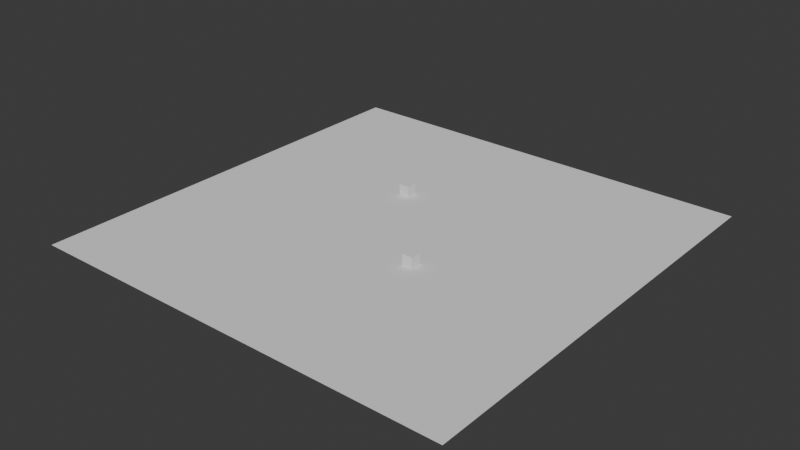 # Source: map.blend  (saved by Blender 5.1.29; exported with 4.5.12 LTS)
import bpy
from mathutils import Matrix  # noqa: F401  (used for matrix-valued properties, if any)

bpy.ops.wm.read_factory_settings(use_empty=True)
scene = bpy.context.scene
scene.name = 'Scene'

# ---- collections
col_collection = bpy.data.collections.new('Collection'); scene.collection.children.link(col_collection)

# ---- world
world_world = bpy.data.worlds.new('World'); scene.world = world_world
world_world.use_nodes = True; world_world.node_tree.nodes.clear()
_N = world_world.node_tree.nodes; _L = world_world.node_tree.links
n0 = _N.new('ShaderNodeOutputWorld'); n0.name = 'World Output'; n0.location = (200, 100)
n1 = _N.new('ShaderNodeBackground'); n1.name = 'Background'; n1.location = (-200, 100)
n1.inputs[0].default_value = (0.05088, 0.05088, 0.05088, 1.0)
_L.new(n1.outputs[0], n0.inputs[0])
n0.is_active_output = True
world_world.color = (0.05088, 0.05088, 0.05088)
world_world.sun_shadow_jitter_overblur = 0.0

# ---- meshes
me_plane = bpy.data.meshes.new('Plane')
me_plane.from_pydata([(-1.0, -1.0, 0.0), (1.0, -1.0, 0.0), (-1.0, 1.0, 0.0), (1.0, 1.0, 0.0)], [], [(0, 1, 3, 2)])
_uv = me_plane.uv_layers.new(name='UVMap')
_uv.uv.foreach_set('vector', [0.0, 0.0, 1.0, 0.0, 1.0, 1.0, 0.0, 1.0])
me_plane.update()
me_cube_001 = bpy.data.meshes.new('Cube.001')
me_cube_001.from_pydata([(-1.0, -1.0, -1.0), (-1.0, -1.0, 1.0), (-1.0, 1.0, -1.0), (-1.0, 1.0, 1.0), (1.0, -1.0, -1.0), (1.0, -1.0, 1.0), (1.0, 1.0, -1.0), (1.0, 1.0, 1.0)], [], [(0, 1, 3, 2), (2, 3, 7, 6), (6, 7, 5, 4), (4, 5, 1, 0), (2, 6, 4, 0), (7, 3, 1, 5)])
_uv = me_cube_001.uv_layers.new(name='UVMap')
_uv.uv.foreach_set('vector', [0.375, 0.0, 0.625, 0.0, 0.625, 0.25, 0.375, 0.25, 0.375, 0.25, 0.625, 0.25, 0.625, 0.5, 0.375, 0.5, 0.375, 0.5, 0.625, 0.5, 0.625, 0.75, 0.375, 0.75, 0.375, 0.75, 0.625, 0.75, 0.625, 1.0, 0.375, 1.0, 0.125, 0.5, 0.375, 0.5, 0.375, 0.75, 0.125, 0.75, 0.625, 0.5, 0.875, 0.5, 0.875, 0.75, 0.625, 0.75])
me_cube_001.update()
me_cube_002 = bpy.data.meshes.new('Cube.002')
me_cube_002.from_pydata([(-1.0, -1.0, -1.0), (-1.0, -1.0, 1.0), (-1.0, 1.0, -1.0), (-1.0, 1.0, 1.0), (1.0, -1.0, -1.0), (1.0, -1.0, 1.0), (1.0, 1.0, -1.0), (1.0, 1.0, 1.0)], [], [(0, 1, 3, 2), (2, 3, 7, 6), (6, 7, 5, 4), (4, 5, 1, 0), (2, 6, 4, 0), (7, 3, 1, 5)])
_uv = me_cube_002.uv_layers.new(name='UVMap')
_uv.uv.foreach_set('vector', [0.375, 0.0, 0.625, 0.0, 0.625, 0.25, 0.375, 0.25, 0.375, 0.25, 0.625, 0.25, 0.625, 0.5, 0.375, 0.5, 0.375, 0.5, 0.625, 0.5, 0.625, 0.75, 0.375, 0.75, 0.375, 0.75, 0.625, 0.75, 0.625, 1.0, 0.375, 1.0, 0.125, 0.5, 0.375, 0.5, 0.375, 0.75, 0.125, 0.75, 0.625, 0.5, 0.875, 0.5, 0.875, 0.75, 0.625, 0.75])
me_cube_002.update()

# ---- objects
ob_collider__002 = bpy.data.objects.new('COLLIDER_.002', me_plane)
ob_collider = bpy.data.objects.new('COLLIDER_', me_cube_001)
ob_collider__001 = bpy.data.objects.new('COLLIDER_.001', me_cube_002)
ob_spawn_ct = bpy.data.objects.new('SPAWN_CT', None)
ob_empty_001 = bpy.data.objects.new('Empty.001', None)

# ---- transforms, parenting, visibility, modifiers, constraints
ob_collider__002.location = (0.0, 0.0, 0.0)
ob_collider__002.scale = (40.0, 40.0, 1.0)
ob_collider.location = (8.765, -7.816, 1.0)
ob_collider__001.location = (-7.907, 11.61, 1.0)
ob_spawn_ct.location = (0.0, -35.3, 0.0)
ob_empty_001.location = (0.0, 35.71, 0.0)

# ---- collection membership
col_collection.objects.link(ob_collider__002)
col_collection.objects.link(ob_collider)
col_collection.objects.link(ob_collider__001)
col_collection.objects.link(ob_spawn_ct)
col_collection.objects.link(ob_empty_001)

# ---- scene / render settings (as saved in the file)
scene.frame_start = 1; scene.frame_end = 250; scene.frame_set(1)
scene.render.engine = 'BLENDER_EEVEE_NEXT'
scene.render.bake_bias = 0.0
scene.render.bake_samples = 0
scene.cycles.sampling_pattern = 'TABULATED_SOBOL'
scene.eevee.use_volume_custom_range = False
bpy.context.view_layer.update()

# ---- added for rendering (the .blend has no active camera and no usable light): camera, sun
cam_auto = bpy.data.cameras.new('AutoCamera')
cam_auto.lens = 50.0
cam_auto.sensor_width = 36.0
cam_auto.clip_end = 1837.36
ob_auto_camera = bpy.data.objects.new('AutoCamera', cam_auto)
scene.collection.objects.link(ob_auto_camera)
ob_auto_camera.location = (104.694, -125.632, 84.7549)
ob_auto_camera.rotation_euler = (1.09748, -7.21219e-08, 0.694738)
scene.camera = ob_auto_camera
light_auto_sun = bpy.data.lights.new('AutoSun', 'SUN')
light_auto_sun.energy = 3.0
light_auto_sun.angle = 0.0523599
ob_auto_sun = bpy.data.objects.new('AutoSun', light_auto_sun)
scene.collection.objects.link(ob_auto_sun)
ob_auto_sun.rotation_euler = (0.872665, 0.174533, 0.523599)
bpy.context.view_layer.update()
